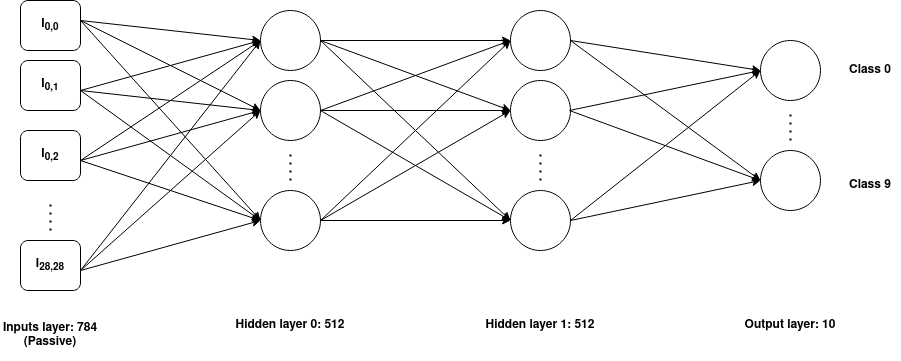

The diagram above was exported from draw.io. Its source (the exported page's mxGraphModel, read from the mxfile embedded in the PNG):
<mxGraphModel dx="1360" dy="795" grid="1" gridSize="10" guides="1" tooltips="1" connect="1" arrows="1" fold="1" page="1" pageScale="1" pageWidth="850" pageHeight="1100" math="0" shadow="0">
  <root>
    <mxCell id="0" />
    <mxCell id="1" parent="0" />
    <mxCell id="q4L2XIdjGySysxalNNLl-5" value="" style="endArrow=none;dashed=1;html=1;dashPattern=1 3;strokeWidth=2;rounded=0;" parent="1" edge="1">
      <mxGeometry width="50" height="50" relative="1" as="geometry">
        <mxPoint x="80" y="360" as="sourcePoint" />
        <mxPoint x="80" y="330" as="targetPoint" />
      </mxGeometry>
    </mxCell>
    <mxCell id="q4L2XIdjGySysxalNNLl-7" value="" style="ellipse;whiteSpace=wrap;html=1;aspect=fixed;" parent="1" vertex="1">
      <mxGeometry x="290" y="140" width="60" height="60" as="geometry" />
    </mxCell>
    <mxCell id="q4L2XIdjGySysxalNNLl-8" value="" style="ellipse;whiteSpace=wrap;html=1;aspect=fixed;" parent="1" vertex="1">
      <mxGeometry x="290" y="210" width="60" height="60" as="geometry" />
    </mxCell>
    <mxCell id="q4L2XIdjGySysxalNNLl-9" value="" style="endArrow=none;dashed=1;html=1;dashPattern=1 3;strokeWidth=2;rounded=0;" parent="1" edge="1">
      <mxGeometry width="50" height="50" relative="1" as="geometry">
        <mxPoint x="320" y="310" as="sourcePoint" />
        <mxPoint x="320" y="280" as="targetPoint" />
      </mxGeometry>
    </mxCell>
    <mxCell id="q4L2XIdjGySysxalNNLl-10" value="" style="ellipse;whiteSpace=wrap;html=1;aspect=fixed;" parent="1" vertex="1">
      <mxGeometry x="290" y="320" width="60" height="60" as="geometry" />
    </mxCell>
    <mxCell id="q4L2XIdjGySysxalNNLl-14" value="&lt;div&gt;&lt;b&gt;Inputs layer: 784&lt;/b&gt;&lt;/div&gt;&lt;b&gt;(Passive)&lt;/b&gt;" style="rounded=0;whiteSpace=wrap;html=1;strokeColor=none;" parent="1" vertex="1">
      <mxGeometry x="30" y="440" width="100" height="50" as="geometry" />
    </mxCell>
    <mxCell id="q4L2XIdjGySysxalNNLl-15" value="&lt;b&gt;Hidden layer 0: 512&lt;/b&gt;" style="rounded=0;whiteSpace=wrap;html=1;strokeColor=none;" parent="1" vertex="1">
      <mxGeometry x="245" y="440" width="150" height="30" as="geometry" />
    </mxCell>
    <mxCell id="q4L2XIdjGySysxalNNLl-16" value="&lt;b&gt;Output layer: 10&lt;/b&gt;" style="rounded=0;whiteSpace=wrap;html=1;strokeColor=none;" parent="1" vertex="1">
      <mxGeometry x="770" y="440" width="100" height="30" as="geometry" />
    </mxCell>
    <mxCell id="q4L2XIdjGySysxalNNLl-21" value="" style="endArrow=classic;html=1;rounded=0;exitX=1;exitY=0.5;exitDx=0;exitDy=0;entryX=0;entryY=0.5;entryDx=0;entryDy=0;" parent="1" target="q4L2XIdjGySysxalNNLl-7" edge="1">
      <mxGeometry width="50" height="50" relative="1" as="geometry">
        <mxPoint x="110" y="150" as="sourcePoint" />
        <mxPoint x="270" y="250" as="targetPoint" />
      </mxGeometry>
    </mxCell>
    <mxCell id="q4L2XIdjGySysxalNNLl-22" value="" style="endArrow=classic;html=1;rounded=0;exitX=1;exitY=0.5;exitDx=0;exitDy=0;entryX=0;entryY=0.5;entryDx=0;entryDy=0;" parent="1" target="q4L2XIdjGySysxalNNLl-8" edge="1">
      <mxGeometry width="50" height="50" relative="1" as="geometry">
        <mxPoint x="110" y="150" as="sourcePoint" />
        <mxPoint x="300" y="180" as="targetPoint" />
      </mxGeometry>
    </mxCell>
    <mxCell id="q4L2XIdjGySysxalNNLl-23" value="" style="endArrow=classic;html=1;rounded=0;exitX=1;exitY=0.5;exitDx=0;exitDy=0;entryX=0;entryY=0.5;entryDx=0;entryDy=0;" parent="1" target="q4L2XIdjGySysxalNNLl-10" edge="1">
      <mxGeometry width="50" height="50" relative="1" as="geometry">
        <mxPoint x="110" y="150" as="sourcePoint" />
        <mxPoint x="310" y="190" as="targetPoint" />
      </mxGeometry>
    </mxCell>
    <mxCell id="q4L2XIdjGySysxalNNLl-24" value="" style="endArrow=classic;html=1;rounded=0;exitX=1;exitY=0.5;exitDx=0;exitDy=0;entryX=0;entryY=0.5;entryDx=0;entryDy=0;" parent="1" target="q4L2XIdjGySysxalNNLl-7" edge="1">
      <mxGeometry width="50" height="50" relative="1" as="geometry">
        <mxPoint x="110" y="220" as="sourcePoint" />
        <mxPoint x="290" y="240" as="targetPoint" />
      </mxGeometry>
    </mxCell>
    <mxCell id="q4L2XIdjGySysxalNNLl-25" value="" style="endArrow=classic;html=1;rounded=0;exitX=1;exitY=0.5;exitDx=0;exitDy=0;entryX=0;entryY=0.5;entryDx=0;entryDy=0;" parent="1" target="q4L2XIdjGySysxalNNLl-8" edge="1">
      <mxGeometry width="50" height="50" relative="1" as="geometry">
        <mxPoint x="110" y="220" as="sourcePoint" />
        <mxPoint x="290" y="310" as="targetPoint" />
      </mxGeometry>
    </mxCell>
    <mxCell id="q4L2XIdjGySysxalNNLl-26" value="" style="endArrow=classic;html=1;rounded=0;exitX=1;exitY=0.5;exitDx=0;exitDy=0;" parent="1" edge="1">
      <mxGeometry width="50" height="50" relative="1" as="geometry">
        <mxPoint x="110" y="220" as="sourcePoint" />
        <mxPoint x="290" y="350" as="targetPoint" />
      </mxGeometry>
    </mxCell>
    <mxCell id="q4L2XIdjGySysxalNNLl-27" value="" style="endArrow=classic;html=1;rounded=0;exitX=1;exitY=0.5;exitDx=0;exitDy=0;entryX=0;entryY=0.5;entryDx=0;entryDy=0;" parent="1" target="q4L2XIdjGySysxalNNLl-7" edge="1">
      <mxGeometry width="50" height="50" relative="1" as="geometry">
        <mxPoint x="110" y="290" as="sourcePoint" />
        <mxPoint x="290" y="310" as="targetPoint" />
      </mxGeometry>
    </mxCell>
    <mxCell id="q4L2XIdjGySysxalNNLl-28" value="" style="endArrow=classic;html=1;rounded=0;exitX=1;exitY=0.5;exitDx=0;exitDy=0;entryX=0;entryY=0.5;entryDx=0;entryDy=0;" parent="1" target="q4L2XIdjGySysxalNNLl-8" edge="1">
      <mxGeometry width="50" height="50" relative="1" as="geometry">
        <mxPoint x="110" y="290" as="sourcePoint" />
        <mxPoint x="290" y="380" as="targetPoint" />
      </mxGeometry>
    </mxCell>
    <mxCell id="q4L2XIdjGySysxalNNLl-29" value="" style="endArrow=classic;html=1;rounded=0;exitX=1;exitY=0.5;exitDx=0;exitDy=0;entryX=0;entryY=0.5;entryDx=0;entryDy=0;" parent="1" target="q4L2XIdjGySysxalNNLl-10" edge="1">
      <mxGeometry width="50" height="50" relative="1" as="geometry">
        <mxPoint x="110" y="290" as="sourcePoint" />
        <mxPoint x="290" y="490" as="targetPoint" />
      </mxGeometry>
    </mxCell>
    <mxCell id="q4L2XIdjGySysxalNNLl-30" value="" style="endArrow=classic;html=1;rounded=0;exitX=1;exitY=0.5;exitDx=0;exitDy=0;entryX=0;entryY=0.5;entryDx=0;entryDy=0;" parent="1" target="q4L2XIdjGySysxalNNLl-7" edge="1">
      <mxGeometry width="50" height="50" relative="1" as="geometry">
        <mxPoint x="110" y="400" as="sourcePoint" />
        <mxPoint x="290" y="420" as="targetPoint" />
      </mxGeometry>
    </mxCell>
    <mxCell id="q4L2XIdjGySysxalNNLl-31" value="" style="endArrow=classic;html=1;rounded=0;exitX=1;exitY=0.5;exitDx=0;exitDy=0;entryX=0;entryY=0.5;entryDx=0;entryDy=0;" parent="1" target="q4L2XIdjGySysxalNNLl-8" edge="1">
      <mxGeometry width="50" height="50" relative="1" as="geometry">
        <mxPoint x="110" y="400" as="sourcePoint" />
        <mxPoint x="290" y="490" as="targetPoint" />
      </mxGeometry>
    </mxCell>
    <mxCell id="q4L2XIdjGySysxalNNLl-32" value="" style="endArrow=classic;html=1;rounded=0;exitX=1;exitY=0.5;exitDx=0;exitDy=0;" parent="1" edge="1">
      <mxGeometry width="50" height="50" relative="1" as="geometry">
        <mxPoint x="110" y="400" as="sourcePoint" />
        <mxPoint x="290" y="350" as="targetPoint" />
      </mxGeometry>
    </mxCell>
    <mxCell id="q4L2XIdjGySysxalNNLl-33" value="" style="endArrow=classic;html=1;rounded=0;exitX=1;exitY=0.5;exitDx=0;exitDy=0;entryX=0;entryY=0.5;entryDx=0;entryDy=0;" parent="1" target="q4L2XIdjGySysxalNNLl-44" edge="1">
      <mxGeometry width="50" height="50" relative="1" as="geometry">
        <mxPoint x="350" y="170" as="sourcePoint" />
        <mxPoint x="530" y="200" as="targetPoint" />
      </mxGeometry>
    </mxCell>
    <mxCell id="q4L2XIdjGySysxalNNLl-34" value="" style="endArrow=classic;html=1;rounded=0;exitX=1;exitY=0.5;exitDx=0;exitDy=0;entryX=0;entryY=0.5;entryDx=0;entryDy=0;" parent="1" target="q4L2XIdjGySysxalNNLl-45" edge="1">
      <mxGeometry width="50" height="50" relative="1" as="geometry">
        <mxPoint x="350" y="170" as="sourcePoint" />
        <mxPoint x="530" y="310" as="targetPoint" />
      </mxGeometry>
    </mxCell>
    <mxCell id="q4L2XIdjGySysxalNNLl-36" value="" style="endArrow=classic;html=1;rounded=0;exitX=1;exitY=0.5;exitDx=0;exitDy=0;entryX=0;entryY=0.5;entryDx=0;entryDy=0;entryPerimeter=0;" parent="1" target="q4L2XIdjGySysxalNNLl-44" edge="1">
      <mxGeometry width="50" height="50" relative="1" as="geometry">
        <mxPoint x="350" y="240" as="sourcePoint" />
        <mxPoint x="530" y="200" as="targetPoint" />
      </mxGeometry>
    </mxCell>
    <mxCell id="q4L2XIdjGySysxalNNLl-37" value="" style="endArrow=classic;html=1;rounded=0;exitX=1;exitY=0.5;exitDx=0;exitDy=0;entryX=0;entryY=0.5;entryDx=0;entryDy=0;" parent="1" target="q4L2XIdjGySysxalNNLl-45" edge="1">
      <mxGeometry width="50" height="50" relative="1" as="geometry">
        <mxPoint x="350" y="240" as="sourcePoint" />
        <mxPoint x="530" y="310" as="targetPoint" />
      </mxGeometry>
    </mxCell>
    <mxCell id="q4L2XIdjGySysxalNNLl-38" value="" style="endArrow=classic;html=1;rounded=0;exitX=1;exitY=0.5;exitDx=0;exitDy=0;entryX=0;entryY=0.5;entryDx=0;entryDy=0;" parent="1" target="q4L2XIdjGySysxalNNLl-44" edge="1">
      <mxGeometry width="50" height="50" relative="1" as="geometry">
        <mxPoint x="350" y="350" as="sourcePoint" />
        <mxPoint x="530" y="200" as="targetPoint" />
      </mxGeometry>
    </mxCell>
    <mxCell id="q4L2XIdjGySysxalNNLl-39" value="" style="endArrow=classic;html=1;rounded=0;exitX=1;exitY=0.5;exitDx=0;exitDy=0;entryX=0;entryY=0.5;entryDx=0;entryDy=0;" parent="1" target="q4L2XIdjGySysxalNNLl-45" edge="1">
      <mxGeometry width="50" height="50" relative="1" as="geometry">
        <mxPoint x="350" y="350" as="sourcePoint" />
        <mxPoint x="530" y="310" as="targetPoint" />
      </mxGeometry>
    </mxCell>
    <mxCell id="q4L2XIdjGySysxalNNLl-40" value="&lt;b&gt;I&lt;sub&gt;0,0&lt;/sub&gt;&lt;/b&gt;" style="rounded=1;whiteSpace=wrap;html=1;" parent="1" vertex="1">
      <mxGeometry x="50" y="130" width="60" height="50" as="geometry" />
    </mxCell>
    <mxCell id="q4L2XIdjGySysxalNNLl-41" value="&lt;b&gt;I&lt;sub&gt;0,1&lt;/sub&gt;&lt;/b&gt;" style="rounded=1;whiteSpace=wrap;html=1;" parent="1" vertex="1">
      <mxGeometry x="50" y="190" width="60" height="50" as="geometry" />
    </mxCell>
    <mxCell id="q4L2XIdjGySysxalNNLl-42" value="&lt;b&gt;I&lt;sub&gt;0,2&lt;/sub&gt;&lt;/b&gt;" style="rounded=1;whiteSpace=wrap;html=1;" parent="1" vertex="1">
      <mxGeometry x="50" y="260" width="60" height="50" as="geometry" />
    </mxCell>
    <mxCell id="q4L2XIdjGySysxalNNLl-43" value="&lt;b&gt;I&lt;sub&gt;28,28&lt;/sub&gt;&lt;/b&gt;" style="rounded=1;whiteSpace=wrap;html=1;" parent="1" vertex="1">
      <mxGeometry x="50" y="370" width="60" height="50" as="geometry" />
    </mxCell>
    <mxCell id="q4L2XIdjGySysxalNNLl-44" value="" style="ellipse;whiteSpace=wrap;html=1;aspect=fixed;" parent="1" vertex="1">
      <mxGeometry x="540" y="140" width="60" height="60" as="geometry" />
    </mxCell>
    <mxCell id="q4L2XIdjGySysxalNNLl-45" value="" style="ellipse;whiteSpace=wrap;html=1;aspect=fixed;" parent="1" vertex="1">
      <mxGeometry x="540" y="210" width="60" height="60" as="geometry" />
    </mxCell>
    <mxCell id="q4L2XIdjGySysxalNNLl-46" value="" style="endArrow=none;dashed=1;html=1;dashPattern=1 3;strokeWidth=2;rounded=0;" parent="1" edge="1">
      <mxGeometry width="50" height="50" relative="1" as="geometry">
        <mxPoint x="570" y="310" as="sourcePoint" />
        <mxPoint x="570" y="280" as="targetPoint" />
      </mxGeometry>
    </mxCell>
    <mxCell id="q4L2XIdjGySysxalNNLl-47" value="" style="ellipse;whiteSpace=wrap;html=1;aspect=fixed;" parent="1" vertex="1">
      <mxGeometry x="540" y="320" width="60" height="60" as="geometry" />
    </mxCell>
    <mxCell id="q4L2XIdjGySysxalNNLl-48" value="&lt;b&gt;Hidden layer 1: 512&lt;/b&gt;" style="rounded=0;whiteSpace=wrap;html=1;strokeColor=none;" parent="1" vertex="1">
      <mxGeometry x="510" y="440" width="120" height="30" as="geometry" />
    </mxCell>
    <mxCell id="q4L2XIdjGySysxalNNLl-49" value="" style="endArrow=classic;html=1;rounded=0;exitX=1;exitY=0.5;exitDx=0;exitDy=0;entryX=0;entryY=0.5;entryDx=0;entryDy=0;" parent="1" source="q4L2XIdjGySysxalNNLl-7" target="q4L2XIdjGySysxalNNLl-47" edge="1">
      <mxGeometry width="50" height="50" relative="1" as="geometry">
        <mxPoint x="420" y="490" as="sourcePoint" />
        <mxPoint x="470" y="440" as="targetPoint" />
      </mxGeometry>
    </mxCell>
    <mxCell id="q4L2XIdjGySysxalNNLl-53" value="" style="endArrow=classic;html=1;rounded=0;exitX=1;exitY=0.5;exitDx=0;exitDy=0;" parent="1" edge="1">
      <mxGeometry width="50" height="50" relative="1" as="geometry">
        <mxPoint x="350" y="240" as="sourcePoint" />
        <mxPoint x="540" y="350" as="targetPoint" />
      </mxGeometry>
    </mxCell>
    <mxCell id="q4L2XIdjGySysxalNNLl-54" value="" style="endArrow=classic;html=1;rounded=0;exitX=1;exitY=0.5;exitDx=0;exitDy=0;entryX=0;entryY=0.5;entryDx=0;entryDy=0;" parent="1" target="q4L2XIdjGySysxalNNLl-47" edge="1">
      <mxGeometry width="50" height="50" relative="1" as="geometry">
        <mxPoint x="350" y="350" as="sourcePoint" />
        <mxPoint x="540" y="530" as="targetPoint" />
      </mxGeometry>
    </mxCell>
    <mxCell id="q4L2XIdjGySysxalNNLl-57" value="" style="ellipse;whiteSpace=wrap;html=1;aspect=fixed;" parent="1" vertex="1">
      <mxGeometry x="790" y="170" width="60" height="60" as="geometry" />
    </mxCell>
    <mxCell id="q4L2XIdjGySysxalNNLl-58" value="" style="endArrow=none;dashed=1;html=1;dashPattern=1 3;strokeWidth=2;rounded=0;" parent="1" edge="1">
      <mxGeometry width="50" height="50" relative="1" as="geometry">
        <mxPoint x="820" y="270" as="sourcePoint" />
        <mxPoint x="820" y="240" as="targetPoint" />
      </mxGeometry>
    </mxCell>
    <mxCell id="q4L2XIdjGySysxalNNLl-59" value="" style="ellipse;whiteSpace=wrap;html=1;aspect=fixed;" parent="1" vertex="1">
      <mxGeometry x="790" y="280" width="60" height="60" as="geometry" />
    </mxCell>
    <mxCell id="q4L2XIdjGySysxalNNLl-60" value="" style="endArrow=classic;html=1;rounded=0;entryX=0;entryY=0.5;entryDx=0;entryDy=0;" parent="1" target="q4L2XIdjGySysxalNNLl-57" edge="1">
      <mxGeometry width="50" height="50" relative="1" as="geometry">
        <mxPoint x="600" y="170" as="sourcePoint" />
        <mxPoint x="650" y="120" as="targetPoint" />
      </mxGeometry>
    </mxCell>
    <mxCell id="q4L2XIdjGySysxalNNLl-61" value="" style="endArrow=classic;html=1;rounded=0;" parent="1" edge="1">
      <mxGeometry width="50" height="50" relative="1" as="geometry">
        <mxPoint x="600" y="170" as="sourcePoint" />
        <mxPoint x="790" y="310" as="targetPoint" />
      </mxGeometry>
    </mxCell>
    <mxCell id="q4L2XIdjGySysxalNNLl-62" value="" style="endArrow=classic;html=1;rounded=0;entryX=0;entryY=0.5;entryDx=0;entryDy=0;" parent="1" target="q4L2XIdjGySysxalNNLl-57" edge="1">
      <mxGeometry width="50" height="50" relative="1" as="geometry">
        <mxPoint x="598.98" y="240" as="sourcePoint" />
        <mxPoint x="788.98" y="270" as="targetPoint" />
      </mxGeometry>
    </mxCell>
    <mxCell id="q4L2XIdjGySysxalNNLl-63" value="" style="endArrow=classic;html=1;rounded=0;entryX=0;entryY=0.5;entryDx=0;entryDy=0;" parent="1" target="q4L2XIdjGySysxalNNLl-59" edge="1">
      <mxGeometry width="50" height="50" relative="1" as="geometry">
        <mxPoint x="598.98" y="240" as="sourcePoint" />
        <mxPoint x="790" y="374" as="targetPoint" />
      </mxGeometry>
    </mxCell>
    <mxCell id="q4L2XIdjGySysxalNNLl-64" value="" style="endArrow=classic;html=1;rounded=0;entryX=0;entryY=0.5;entryDx=0;entryDy=0;" parent="1" target="q4L2XIdjGySysxalNNLl-57" edge="1">
      <mxGeometry width="50" height="50" relative="1" as="geometry">
        <mxPoint x="600" y="350" as="sourcePoint" />
        <mxPoint x="790" y="380" as="targetPoint" />
      </mxGeometry>
    </mxCell>
    <mxCell id="q4L2XIdjGySysxalNNLl-65" value="" style="endArrow=classic;html=1;rounded=0;entryX=0;entryY=0.5;entryDx=0;entryDy=0;" parent="1" target="q4L2XIdjGySysxalNNLl-59" edge="1">
      <mxGeometry width="50" height="50" relative="1" as="geometry">
        <mxPoint x="600" y="350" as="sourcePoint" />
        <mxPoint x="791.02" y="484" as="targetPoint" />
      </mxGeometry>
    </mxCell>
    <mxCell id="q4L2XIdjGySysxalNNLl-70" value="&lt;b&gt;Class 0&lt;br&gt;&lt;/b&gt;" style="rounded=1;whiteSpace=wrap;html=1;strokeColor=none;" parent="1" vertex="1">
      <mxGeometry x="870" y="175" width="60" height="50" as="geometry" />
    </mxCell>
    <mxCell id="q4L2XIdjGySysxalNNLl-71" value="&lt;b&gt;Class 9&lt;br&gt;&lt;/b&gt;" style="rounded=1;whiteSpace=wrap;html=1;strokeColor=none;" parent="1" vertex="1">
      <mxGeometry x="870" y="290" width="60" height="50" as="geometry" />
    </mxCell>
  </root>
</mxGraphModel>